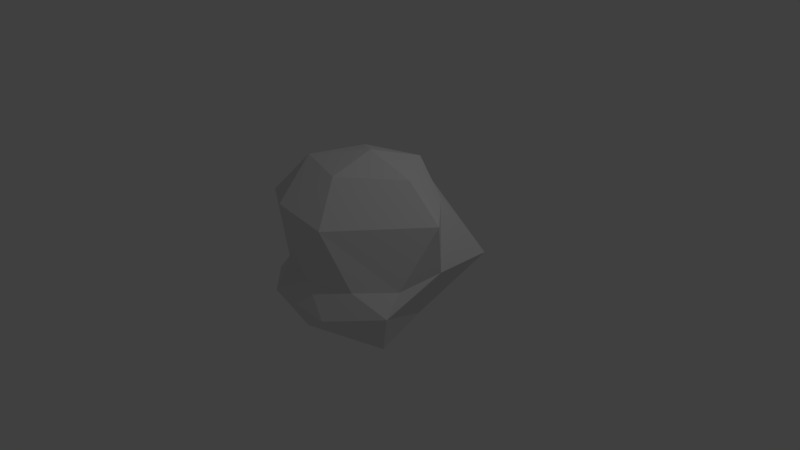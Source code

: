 # Source: RockA1.blend  (saved by Blender 2.79.0; exported with 4.5.12 LTS)
import bpy
from mathutils import Matrix  # noqa: F401  (used for matrix-valued properties, if any)

bpy.ops.wm.read_factory_settings(use_empty=True)
scene = bpy.context.scene
scene.name = 'Scene'

# ---- collections
col_collection_1 = bpy.data.collections.new('Collection 1'); scene.collection.children.link(col_collection_1)

# ---- world
world_world = bpy.data.worlds.new('World'); scene.world = world_world
world_world.color = (0.05088, 0.05088, 0.05088)
world_world.use_sun_shadow = False
world_world.sun_shadow_jitter_overblur = 0.0
world_world.cycles.sampling_method = 'MANUAL'

# ---- cameras
cam_camera = bpy.data.cameras.new('Camera')
cam_camera.clip_end = 100.0
cam_camera.lens = 35.0
cam_camera.sensor_width = 32.0
cam_camera.sensor_height = 18.0
cam_camera.ortho_scale = 7.314
cam_camera.dof.focus_distance = 0.0
cam_camera.dof.aperture_fstop = 128.0

# ---- lights
light_lamp = bpy.data.lights.new('Lamp', 'POINT')
light_lamp.transmission_factor = 0.0
light_lamp.cutoff_distance = 30.0
light_lamp.energy = 100.0
light_lamp.shadow_buffer_clip_start = 1.001
light_lamp.shadow_soft_size = 0.1
light_lamp.shadow_maximum_resolution = 0.006
light_lamp.use_absolute_resolution = True

# ---- meshes
me_icosphere = bpy.data.meshes.new('Icosphere')
me_icosphere.from_pydata([(-0.000668, 0.08314, -1.133), (1.051, -0.6716, -0.2599), (-0.4375, -1.155, -0.2599), (-1.114, 0.003216, -0.3888), (-0.3582, 0.9084, -0.3939), (0.7645, 0.5534, -0.3915), (0.1203, -0.9826, 0.706), (-1.167, -0.5644, 0.706), (-0.8347, 1.009, 0.7171), (0.2626, 0.9352, 0.7587), (1.196, 0.01307, 0.8204), (-0.001778, 0.05025, 1.423), (-0.2889, -0.8039, -0.8679), (0.7539, -0.4651, -0.8679), (0.3654, -1.093, -0.3768), (0.8023, -0.09122, -0.4881), (0.5481, 0.3274, -0.8073), (-0.9334, 0.08314, -0.8679), (-1.051, -0.6332, -0.3768), (-0.2334, 0.5813, -0.8073), (-0.9712, 0.8438, -0.4169), (0.2844, 0.9413, -0.5655), (0.9695, -0.3964, 0.009259), (0.9695, 0.308, 0.009259), (0.0, -1.0, 0.0), (0.5878, -0.809, 0.0), (-0.9718, -0.1489, 0.05182), (-0.5878, -0.809, 0.0), (-0.4139, 1.111, 0.1069), (-1.128, 0.4833, 0.1016), (1.111, 0.9401, 0.1221), (0.3005, 1.112, 0.1018), (0.6504, -0.5312, 0.8071), (-0.5739, -0.929, 0.8071), (-1.232, 0.3941, 0.8126), (-0.3132, 0.8907, 0.8425), (0.7023, 0.5608, 0.8425), (-0.02635, -0.5312, 1.225), (0.675, 0.05025, 1.231), (-0.783, -0.2854, 1.225), (-0.5493, 0.448, 1.231), (0.2074, 0.6939, 1.231)], [], [(0, 13, 12), (1, 13, 15), (0, 12, 17), (0, 17, 19), (0, 19, 16), (1, 15, 22), (2, 14, 24), (3, 18, 26), (4, 20, 28), (5, 21, 30), (1, 22, 25), (2, 24, 27), (3, 26, 29), (4, 28, 31), (5, 30, 23), (6, 32, 37), (7, 33, 39), (8, 34, 40), (9, 35, 41), (10, 36, 38), (38, 41, 11), (38, 36, 41), (36, 9, 41), (41, 40, 11), (41, 35, 40), (35, 8, 40), (40, 39, 11), (40, 34, 39), (34, 7, 39), (39, 37, 11), (39, 33, 37), (33, 6, 37), (37, 38, 11), (37, 32, 38), (32, 10, 38), (23, 36, 10), (23, 30, 36), (30, 9, 36), (31, 35, 9), (31, 28, 35), (28, 8, 35), (29, 34, 8), (29, 26, 34), (26, 7, 34), (27, 33, 7), (27, 24, 33), (24, 6, 33), (25, 32, 6), (25, 22, 32), (22, 10, 32), (30, 31, 9), (30, 21, 31), (21, 4, 31), (28, 29, 8), (28, 20, 29), (20, 3, 29), (26, 27, 7), (26, 18, 27), (18, 2, 27), (24, 25, 6), (24, 14, 25), (14, 1, 25), (22, 23, 10), (22, 15, 23), (15, 5, 23), (16, 21, 5), (16, 19, 21), (19, 4, 21), (19, 20, 4), (19, 17, 20), (17, 3, 20), (17, 18, 3), (17, 12, 18), (12, 2, 18), (15, 16, 5), (15, 13, 16), (13, 0, 16), (12, 14, 2), (12, 13, 14), (13, 1, 14)])
me_icosphere.use_remesh_preserve_volume = False
me_icosphere.use_remesh_preserve_attributes = False
me_icosphere.use_mirror_vertex_groups = False
me_icosphere.update()

# ---- objects
ob_icosphere = bpy.data.objects.new('Icosphere', me_icosphere)
ob_lamp = bpy.data.objects.new('Lamp', light_lamp)
ob_camera = bpy.data.objects.new('Camera', cam_camera)

# ---- transforms, parenting, visibility, modifiers, constraints
ob_icosphere.location = (0.0, 0.0, 0.0)
ob_icosphere.scale = (1.021, 1.0, 1.0)
ob_icosphere.lineart.crease_threshold = 0.0
_m = ob_icosphere.modifiers.new('Decimate', 'DECIMATE')
_m.ratio = 0.8611
ob_lamp.location = (4.076, 1.005, 5.904)
ob_lamp.rotation_euler = (0.6503, 0.05522, 1.866)
ob_lamp.lock_rotations_4d = False
ob_lamp.empty_display_type = 'ARROWS'
ob_lamp.color = (0.0, 0.0, 0.0, 0.0)
ob_lamp.lineart.crease_threshold = 0.0
ob_camera.location = (7.481, -6.508, 5.344)
ob_camera.rotation_euler = (1.109, 0.0, 0.8149)
ob_camera.lock_rotations_4d = False
ob_camera.empty_display_type = 'ARROWS'
ob_camera.color = (0.0, 0.0, 0.0, 0.0)
ob_camera.display_type = 'WIRE'
ob_camera.lineart.crease_threshold = 0.0

# ---- collection membership
col_collection_1.objects.link(ob_icosphere)
col_collection_1.objects.link(ob_lamp)
col_collection_1.objects.link(ob_camera)

# ---- scene / render settings (as saved in the file)
scene.camera = ob_camera
scene.frame_start = 1; scene.frame_end = 250; scene.frame_set(1)
scene.render.engine = 'BLENDER_EEVEE_NEXT'
scene.render.resolution_percentage = 50
scene.render.dither_intensity = 0.0
scene.cycles.use_denoising = False
scene.cycles.samples = 128
scene.cycles.sampling_pattern = 'TABULATED_SOBOL'
scene.cycles.use_adaptive_sampling = False
scene.cycles.use_light_tree = False
scene.cycles.blur_glossy = 0.0
scene.cycles.sample_clamp_indirect = 0.0
scene.view_settings.view_transform = 'Standard'
bpy.context.view_layer.update()
